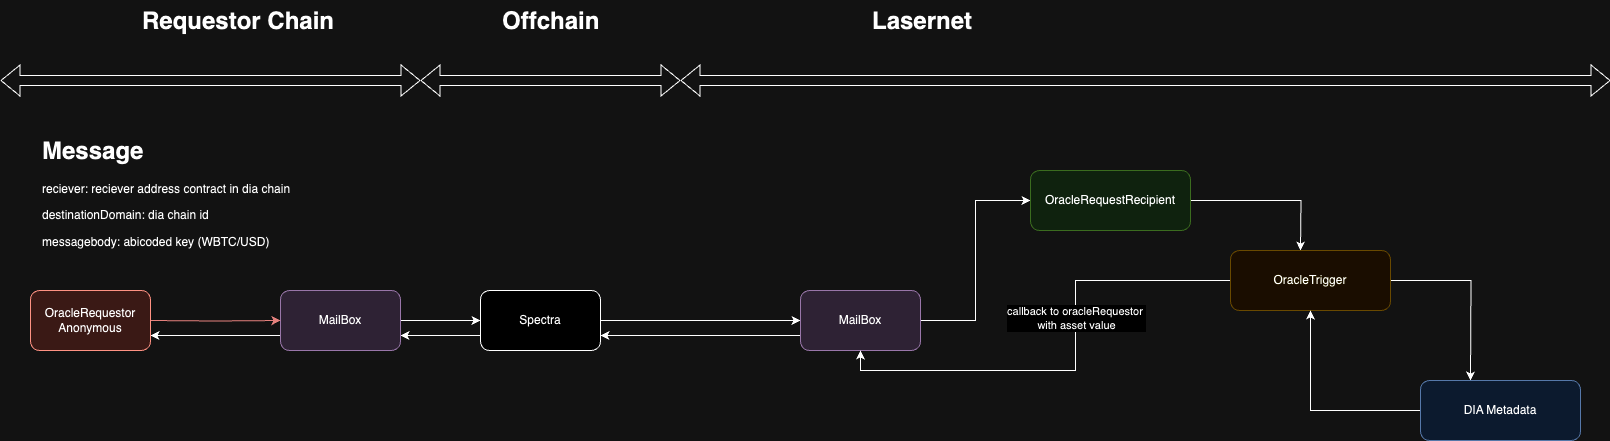

The diagram above was exported from draw.io. Its source (the exported page's mxGraphModel, read from the mxfile embedded in the PNG):
<mxGraphModel dx="1226" dy="726" grid="1" gridSize="10" guides="1" tooltips="1" connect="1" arrows="1" fold="1" page="1" pageScale="1" pageWidth="850" pageHeight="1100" math="0" shadow="0">
  <root>
    <mxCell id="0" />
    <mxCell id="1" parent="0" />
    <mxCell id="3Twry81GKklQFaFGMm8E-1" value="&lt;h1 style=&quot;margin-top: 0px;&quot;&gt;Requestor Chain&lt;/h1&gt;" style="text;html=1;whiteSpace=wrap;overflow=hidden;rounded=0;" parent="1" vertex="1">
      <mxGeometry x="280" y="60" width="210" height="120" as="geometry" />
    </mxCell>
    <mxCell id="3Twry81GKklQFaFGMm8E-50" style="edgeStyle=orthogonalEdgeStyle;rounded=0;orthogonalLoop=1;jettySize=auto;html=1;" parent="1" source="3Twry81GKklQFaFGMm8E-8" edge="1">
      <mxGeometry relative="1" as="geometry">
        <mxPoint x="940" y="380" as="targetPoint" />
      </mxGeometry>
    </mxCell>
    <mxCell id="Lo81mwIYkZ53rPQALXT--19" style="edgeStyle=orthogonalEdgeStyle;rounded=0;orthogonalLoop=1;jettySize=auto;html=1;exitX=0;exitY=0.75;exitDx=0;exitDy=0;entryX=1;entryY=0.75;entryDx=0;entryDy=0;" parent="1" source="3Twry81GKklQFaFGMm8E-8" target="3Twry81GKklQFaFGMm8E-28" edge="1">
      <mxGeometry relative="1" as="geometry" />
    </mxCell>
    <mxCell id="3Twry81GKklQFaFGMm8E-8" value="Spectra" style="rounded=1;whiteSpace=wrap;html=1;" parent="1" vertex="1">
      <mxGeometry x="620" y="350" width="120" height="60" as="geometry" />
    </mxCell>
    <mxCell id="3Twry81GKklQFaFGMm8E-27" style="edgeStyle=orthogonalEdgeStyle;rounded=0;orthogonalLoop=1;jettySize=auto;html=1;entryX=0;entryY=0.5;entryDx=0;entryDy=0;" parent="1" source="3Twry81GKklQFaFGMm8E-28" target="3Twry81GKklQFaFGMm8E-8" edge="1">
      <mxGeometry relative="1" as="geometry" />
    </mxCell>
    <mxCell id="Lo81mwIYkZ53rPQALXT--20" style="edgeStyle=orthogonalEdgeStyle;rounded=0;orthogonalLoop=1;jettySize=auto;html=1;exitX=0;exitY=0.75;exitDx=0;exitDy=0;entryX=1;entryY=0.75;entryDx=0;entryDy=0;" parent="1" source="3Twry81GKklQFaFGMm8E-28" edge="1">
      <mxGeometry relative="1" as="geometry">
        <mxPoint x="290" y="395" as="targetPoint" />
      </mxGeometry>
    </mxCell>
    <mxCell id="3Twry81GKklQFaFGMm8E-28" value="MailBox" style="rounded=1;whiteSpace=wrap;html=1;fillColor=#e1d5e7;strokeColor=#9673a6;" parent="1" vertex="1">
      <mxGeometry x="420" y="350" width="120" height="60" as="geometry" />
    </mxCell>
    <mxCell id="3Twry81GKklQFaFGMm8E-29" value="" style="shape=flexArrow;endArrow=classic;startArrow=classic;html=1;rounded=0;" parent="1" edge="1">
      <mxGeometry width="100" height="100" relative="1" as="geometry">
        <mxPoint x="140" y="140" as="sourcePoint" />
        <mxPoint x="560" y="140" as="targetPoint" />
      </mxGeometry>
    </mxCell>
    <mxCell id="3Twry81GKklQFaFGMm8E-30" value="" style="shape=flexArrow;endArrow=classic;startArrow=classic;html=1;rounded=0;" parent="1" edge="1">
      <mxGeometry width="100" height="100" relative="1" as="geometry">
        <mxPoint x="560" y="140" as="sourcePoint" />
        <mxPoint x="820" y="140" as="targetPoint" />
      </mxGeometry>
    </mxCell>
    <mxCell id="3Twry81GKklQFaFGMm8E-31" value="&lt;h1 style=&quot;margin-top: 0px;&quot;&gt;Offchain&lt;/h1&gt;" style="text;html=1;whiteSpace=wrap;overflow=hidden;rounded=0;" parent="1" vertex="1">
      <mxGeometry x="640" y="60" width="180" height="120" as="geometry" />
    </mxCell>
    <mxCell id="3Twry81GKklQFaFGMm8E-32" value="" style="shape=flexArrow;endArrow=classic;startArrow=classic;html=1;rounded=0;" parent="1" edge="1">
      <mxGeometry width="100" height="100" relative="1" as="geometry">
        <mxPoint x="820" y="140" as="sourcePoint" />
        <mxPoint x="1750" y="140" as="targetPoint" />
      </mxGeometry>
    </mxCell>
    <mxCell id="3Twry81GKklQFaFGMm8E-37" style="edgeStyle=orthogonalEdgeStyle;rounded=0;orthogonalLoop=1;jettySize=auto;html=1;fillColor=#f8cecc;strokeColor=#b85450;" parent="1" target="3Twry81GKklQFaFGMm8E-28" edge="1">
      <mxGeometry relative="1" as="geometry">
        <mxPoint x="290" y="380" as="sourcePoint" />
      </mxGeometry>
    </mxCell>
    <mxCell id="3Twry81GKklQFaFGMm8E-38" value="OracleRequestor&lt;div&gt;Anonymous&lt;/div&gt;" style="rounded=1;whiteSpace=wrap;html=1;fillColor=#fad9d5;strokeColor=#ae4132;" parent="1" vertex="1">
      <mxGeometry x="170" y="350" width="120" height="60" as="geometry" />
    </mxCell>
    <mxCell id="3Twry81GKklQFaFGMm8E-48" value="&lt;h1 style=&quot;margin-top: 0px;&quot;&gt;Lasernet&lt;/h1&gt;" style="text;html=1;whiteSpace=wrap;overflow=hidden;rounded=0;" parent="1" vertex="1">
      <mxGeometry x="1010" y="60" width="210" height="120" as="geometry" />
    </mxCell>
    <mxCell id="3Twry81GKklQFaFGMm8E-49" value="&lt;h1 style=&quot;margin-top: 0px;&quot;&gt;Message&lt;/h1&gt;&lt;p&gt;reciever: reciever&amp;nbsp;address contract in dia chain&lt;/p&gt;&lt;p&gt;destinationDomain: dia chain id&lt;/p&gt;&lt;p&gt;messagebody: abicoded key (WBTC/USD)&lt;/p&gt;" style="text;html=1;whiteSpace=wrap;overflow=hidden;rounded=0;" parent="1" vertex="1">
      <mxGeometry x="180" y="190" width="300" height="120" as="geometry" />
    </mxCell>
    <mxCell id="Lo81mwIYkZ53rPQALXT--2" style="edgeStyle=orthogonalEdgeStyle;rounded=0;orthogonalLoop=1;jettySize=auto;html=1;entryX=0;entryY=0.5;entryDx=0;entryDy=0;" parent="1" source="3Twry81GKklQFaFGMm8E-51" target="Lo81mwIYkZ53rPQALXT--1" edge="1">
      <mxGeometry relative="1" as="geometry" />
    </mxCell>
    <mxCell id="Lo81mwIYkZ53rPQALXT--18" style="edgeStyle=orthogonalEdgeStyle;rounded=0;orthogonalLoop=1;jettySize=auto;html=1;exitX=0;exitY=0.75;exitDx=0;exitDy=0;entryX=1;entryY=0.75;entryDx=0;entryDy=0;" parent="1" source="3Twry81GKklQFaFGMm8E-51" target="3Twry81GKklQFaFGMm8E-8" edge="1">
      <mxGeometry relative="1" as="geometry" />
    </mxCell>
    <mxCell id="3Twry81GKklQFaFGMm8E-51" value="MailBox" style="rounded=1;whiteSpace=wrap;html=1;fillColor=#e1d5e7;strokeColor=#9673a6;" parent="1" vertex="1">
      <mxGeometry x="940" y="350" width="120" height="60" as="geometry" />
    </mxCell>
    <mxCell id="Lo81mwIYkZ53rPQALXT--4" style="edgeStyle=orthogonalEdgeStyle;rounded=0;orthogonalLoop=1;jettySize=auto;html=1;entryX=0.5;entryY=0;entryDx=0;entryDy=0;" parent="1" source="Lo81mwIYkZ53rPQALXT--1" edge="1">
      <mxGeometry relative="1" as="geometry">
        <mxPoint x="1440" y="310" as="targetPoint" />
      </mxGeometry>
    </mxCell>
    <mxCell id="Lo81mwIYkZ53rPQALXT--1" value="OracleRequestRecipient" style="rounded=1;whiteSpace=wrap;html=1;fillColor=#d5e8d4;strokeColor=#82b366;" parent="1" vertex="1">
      <mxGeometry x="1170" y="230" width="160" height="60" as="geometry" />
    </mxCell>
    <mxCell id="Lo81mwIYkZ53rPQALXT--8" style="edgeStyle=orthogonalEdgeStyle;rounded=0;orthogonalLoop=1;jettySize=auto;html=1;" parent="1" source="Lo81mwIYkZ53rPQALXT--6" edge="1">
      <mxGeometry relative="1" as="geometry">
        <mxPoint x="1610" y="440" as="targetPoint" />
      </mxGeometry>
    </mxCell>
    <mxCell id="Lo81mwIYkZ53rPQALXT--16" style="edgeStyle=orthogonalEdgeStyle;rounded=0;orthogonalLoop=1;jettySize=auto;html=1;entryX=0.5;entryY=1;entryDx=0;entryDy=0;" parent="1" source="Lo81mwIYkZ53rPQALXT--6" target="3Twry81GKklQFaFGMm8E-51" edge="1">
      <mxGeometry relative="1" as="geometry" />
    </mxCell>
    <mxCell id="Lo81mwIYkZ53rPQALXT--17" value="callback to oracleRequestor&amp;nbsp;&lt;div&gt;with asset value&lt;/div&gt;" style="edgeLabel;html=1;align=center;verticalAlign=middle;resizable=0;points=[];" parent="Lo81mwIYkZ53rPQALXT--16" connectable="0" vertex="1">
      <mxGeometry x="-0.2" relative="1" as="geometry">
        <mxPoint as="offset" />
      </mxGeometry>
    </mxCell>
    <mxCell id="Lo81mwIYkZ53rPQALXT--6" value="OracleTrigger" style="rounded=1;whiteSpace=wrap;html=1;fillColor=#fff2cc;strokeColor=#d6b656;" parent="1" vertex="1">
      <mxGeometry x="1370" y="310" width="160" height="60" as="geometry" />
    </mxCell>
    <mxCell id="Lo81mwIYkZ53rPQALXT--11" style="edgeStyle=orthogonalEdgeStyle;rounded=0;orthogonalLoop=1;jettySize=auto;html=1;entryX=0.5;entryY=1;entryDx=0;entryDy=0;" parent="1" source="Lo81mwIYkZ53rPQALXT--9" target="Lo81mwIYkZ53rPQALXT--6" edge="1">
      <mxGeometry relative="1" as="geometry" />
    </mxCell>
    <mxCell id="Lo81mwIYkZ53rPQALXT--9" value="DIA Metadata" style="rounded=1;whiteSpace=wrap;html=1;fillColor=#dae8fc;strokeColor=#6c8ebf;" parent="1" vertex="1">
      <mxGeometry x="1560" y="440" width="160" height="60" as="geometry" />
    </mxCell>
  </root>
</mxGraphModel>